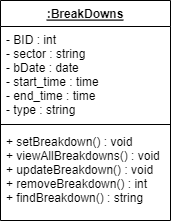

The diagram above was exported from draw.io. Its source (the exported page's mxGraphModel, read from the mxfile embedded in the PNG):
<mxGraphModel dx="1038" dy="547" grid="1" gridSize="10" guides="1" tooltips="1" connect="1" arrows="1" fold="1" page="1" pageScale="1" pageWidth="850" pageHeight="1100" math="0" shadow="0">
  <root>
    <mxCell id="0" />
    <mxCell id="1" parent="0" />
    <mxCell id="-3HZyLVjfUb357lT1a_x-3" value=":BreakDowns" style="swimlane;fontStyle=5;align=center;verticalAlign=top;childLayout=stackLayout;horizontal=1;startSize=26;horizontalStack=0;resizeParent=1;resizeParentMax=0;resizeLast=0;collapsible=1;marginBottom=0;" vertex="1" parent="1">
      <mxGeometry x="340" y="80" width="170" height="220" as="geometry" />
    </mxCell>
    <mxCell id="-3HZyLVjfUb357lT1a_x-4" value="- BID : int&#10;- sector : string&#10;- bDate : date&#10;- start_time : time&#10;- end_time : time&#10;- type : string" style="text;strokeColor=none;fillColor=none;align=left;verticalAlign=top;spacingLeft=4;spacingRight=4;overflow=hidden;rotatable=0;points=[[0,0.5],[1,0.5]];portConstraint=eastwest;" vertex="1" parent="-3HZyLVjfUb357lT1a_x-3">
      <mxGeometry y="26" width="170" height="94" as="geometry" />
    </mxCell>
    <mxCell id="-3HZyLVjfUb357lT1a_x-5" value="" style="line;strokeWidth=1;fillColor=none;align=left;verticalAlign=middle;spacingTop=-1;spacingLeft=3;spacingRight=3;rotatable=0;labelPosition=right;points=[];portConstraint=eastwest;" vertex="1" parent="-3HZyLVjfUb357lT1a_x-3">
      <mxGeometry y="120" width="170" height="8" as="geometry" />
    </mxCell>
    <mxCell id="-3HZyLVjfUb357lT1a_x-6" value="+ setBreakdown() : void&#10;+ viewAllBreakdowns() : void&#10;+ updateBreakdown() : void&#10;+ removeBreakdown() : int&#10;+ findBreakdown() : string&#10;" style="text;strokeColor=none;fillColor=none;align=left;verticalAlign=top;spacingLeft=4;spacingRight=4;overflow=hidden;rotatable=0;points=[[0,0.5],[1,0.5]];portConstraint=eastwest;" vertex="1" parent="-3HZyLVjfUb357lT1a_x-3">
      <mxGeometry y="128" width="170" height="92" as="geometry" />
    </mxCell>
  </root>
</mxGraphModel>